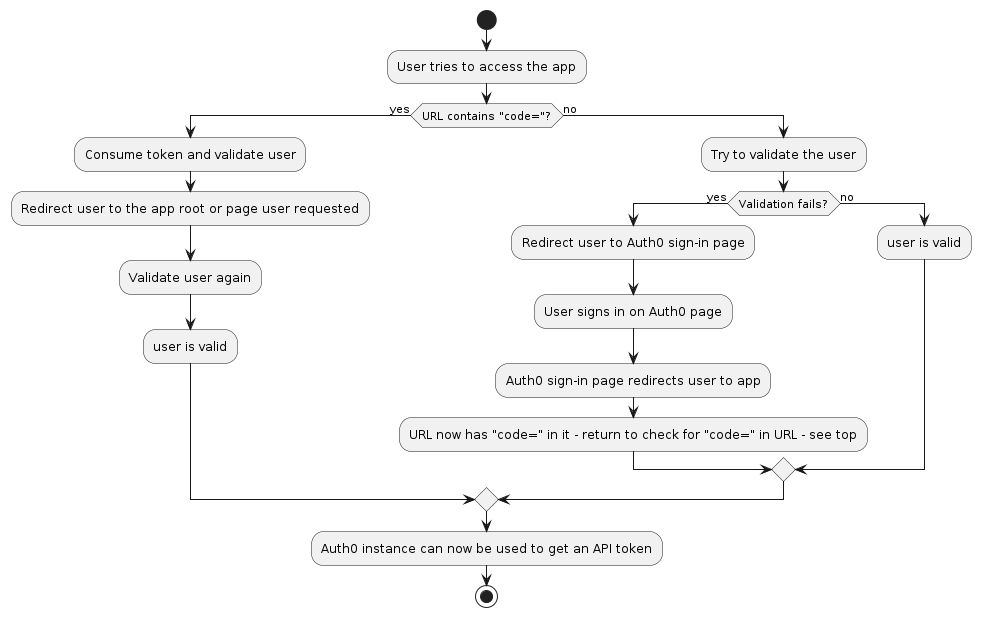

The diagram above was rendered by PlantUML. Its source (embedded in the PNG):
@startuml
start

:User tries to access the app;

if (URL contains "code="?) then (yes)
:Consume token and validate user;
:Redirect user to the app root or page user requested;
:Validate user again;
:user is valid;
else (no)
:Try to validate the user;
if (Validation fails?) then (yes)
  :Redirect user to Auth0 sign-in page;
  :User signs in on Auth0 page;
  :Auth0 sign-in page redirects user to app;
  :URL now has "code=" in it - return to check for "code=" in URL - see top;
else (no)
  :user is valid;
endif
endif

:Auth0 instance can now be used to get an API token;

stop
@enduml